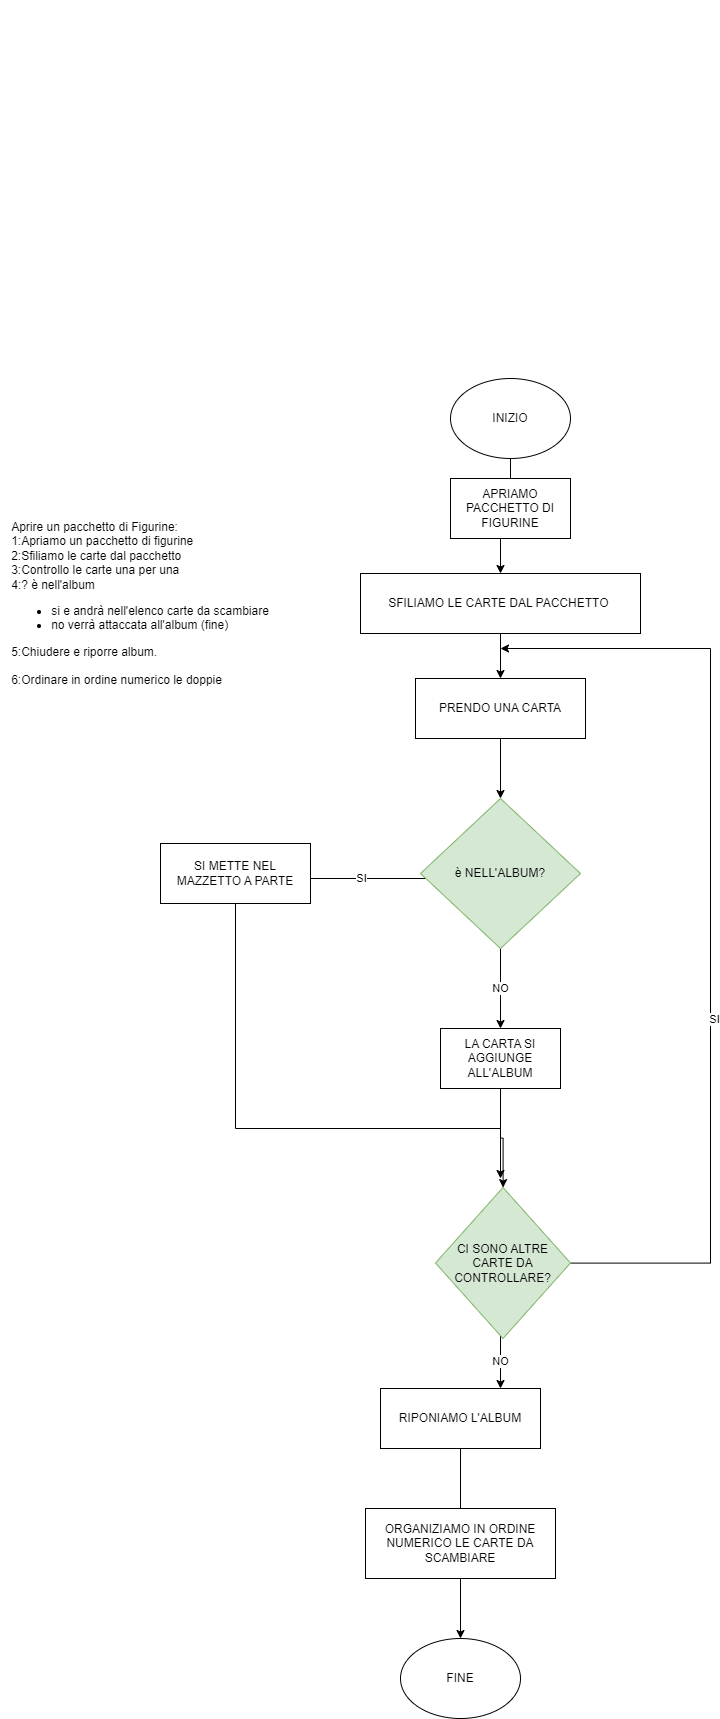

The diagram above was exported from draw.io. Its source (the exported page's mxGraphModel, read from the mxfile embedded in the PNG):
<mxGraphModel dx="1588" dy="2045" grid="1" gridSize="10" guides="1" tooltips="1" connect="1" arrows="1" fold="1" page="1" pageScale="1" pageWidth="827" pageHeight="1169" math="0" shadow="0">
  <root>
    <mxCell id="WIyWlLk6GJQsqaUBKTNV-0" />
    <mxCell id="WIyWlLk6GJQsqaUBKTNV-1" parent="WIyWlLk6GJQsqaUBKTNV-0" />
    <mxCell id="9_sJ9QbyvLPPT1NcTo97-2" value="&lt;div style=&quot;text-align: left;&quot;&gt;&lt;span style=&quot;background-color: initial;&quot;&gt;Aprire un pacchetto di Figurine:&lt;/span&gt;&lt;/div&gt;&lt;div style=&quot;text-align: left;&quot;&gt;&lt;span style=&quot;background-color: initial;&quot;&gt;1:Apriamo un pacchetto di figurine&amp;nbsp;&lt;/span&gt;&lt;/div&gt;&lt;div style=&quot;text-align: left;&quot;&gt;&lt;span style=&quot;background-color: initial;&quot;&gt;2:Sfiliamo le carte dal pacchetto&lt;/span&gt;&lt;/div&gt;&lt;div style=&quot;text-align: left;&quot;&gt;&lt;span style=&quot;background-color: initial;&quot;&gt;3:Controllo le carte una per una&lt;/span&gt;&lt;/div&gt;&lt;div style=&quot;text-align: left;&quot;&gt;&lt;span style=&quot;background-color: initial;&quot;&gt;4:? è nell'album&lt;/span&gt;&lt;/div&gt;&lt;div style=&quot;text-align: left;&quot;&gt;&lt;ul&gt;&lt;li&gt;&lt;span style=&quot;background-color: initial;&quot;&gt;si e andrà nell'elenco carte da scambiare&lt;/span&gt;&lt;/li&gt;&lt;li&gt;&lt;span style=&quot;background-color: initial;&quot;&gt;no verrà attaccata all'album (fine)&lt;/span&gt;&lt;/li&gt;&lt;/ul&gt;&lt;/div&gt;&lt;div style=&quot;text-align: left;&quot;&gt;&lt;span style=&quot;background-color: initial;&quot;&gt;5:Chiudere e riporre album.&lt;/span&gt;&lt;/div&gt;&lt;div style=&quot;text-align: left;&quot;&gt;&lt;span style=&quot;background-color: initial;&quot;&gt;&amp;nbsp;&lt;/span&gt;&lt;/div&gt;&lt;div style=&quot;text-align: left;&quot;&gt;&lt;span style=&quot;background-color: initial;&quot;&gt;6:Ordinare in ordine numerico le doppie&lt;/span&gt;&lt;/div&gt;&lt;div style=&quot;text-align: left;&quot;&gt;&lt;br&gt;&lt;/div&gt;&lt;br&gt;&lt;br&gt;" style="text;html=1;strokeColor=none;fillColor=none;align=center;verticalAlign=middle;whiteSpace=wrap;rounded=0;" vertex="1" parent="WIyWlLk6GJQsqaUBKTNV-1">
      <mxGeometry x="10" y="-18" width="280" height="1250" as="geometry" />
    </mxCell>
    <mxCell id="9_sJ9QbyvLPPT1NcTo97-6" value="" style="edgeStyle=orthogonalEdgeStyle;rounded=0;orthogonalLoop=1;jettySize=auto;html=1;" edge="1" parent="WIyWlLk6GJQsqaUBKTNV-1" source="9_sJ9QbyvLPPT1NcTo97-3" target="9_sJ9QbyvLPPT1NcTo97-5">
      <mxGeometry relative="1" as="geometry" />
    </mxCell>
    <mxCell id="9_sJ9QbyvLPPT1NcTo97-3" value="INIZIO" style="ellipse;whiteSpace=wrap;html=1;" vertex="1" parent="WIyWlLk6GJQsqaUBKTNV-1">
      <mxGeometry x="460" y="360" width="120" height="80" as="geometry" />
    </mxCell>
    <mxCell id="9_sJ9QbyvLPPT1NcTo97-4" value="APRIAMO PACCHETTO DI FIGURINE" style="shape=rectangle;perimeter=parallelogramPerimeter;whiteSpace=wrap;html=1;fixedSize=1;" vertex="1" parent="WIyWlLk6GJQsqaUBKTNV-1">
      <mxGeometry x="460" y="460" width="120" height="60" as="geometry" />
    </mxCell>
    <mxCell id="9_sJ9QbyvLPPT1NcTo97-8" value="" style="edgeStyle=orthogonalEdgeStyle;rounded=0;orthogonalLoop=1;jettySize=auto;html=1;" edge="1" parent="WIyWlLk6GJQsqaUBKTNV-1" source="9_sJ9QbyvLPPT1NcTo97-5" target="9_sJ9QbyvLPPT1NcTo97-7">
      <mxGeometry relative="1" as="geometry" />
    </mxCell>
    <mxCell id="9_sJ9QbyvLPPT1NcTo97-5" value="SFILIAMO LE CARTE DAL PACCHETTO&amp;nbsp;" style="shape=rectangle;perimeter=parallelogramPerimeter;whiteSpace=wrap;html=1;fixedSize=1;align=center;" vertex="1" parent="WIyWlLk6GJQsqaUBKTNV-1">
      <mxGeometry x="370" y="555" width="280" height="60" as="geometry" />
    </mxCell>
    <mxCell id="9_sJ9QbyvLPPT1NcTo97-10" value="" style="edgeStyle=orthogonalEdgeStyle;rounded=0;orthogonalLoop=1;jettySize=auto;html=1;" edge="1" parent="WIyWlLk6GJQsqaUBKTNV-1" source="9_sJ9QbyvLPPT1NcTo97-7" target="9_sJ9QbyvLPPT1NcTo97-9">
      <mxGeometry relative="1" as="geometry" />
    </mxCell>
    <mxCell id="9_sJ9QbyvLPPT1NcTo97-7" value="PRENDO UNA CARTA" style="shape=rectangle;perimeter=parallelogramPerimeter;whiteSpace=wrap;html=1;fixedSize=1;" vertex="1" parent="WIyWlLk6GJQsqaUBKTNV-1">
      <mxGeometry x="425" y="660" width="170" height="60" as="geometry" />
    </mxCell>
    <mxCell id="9_sJ9QbyvLPPT1NcTo97-12" value="NO" style="edgeStyle=orthogonalEdgeStyle;rounded=0;orthogonalLoop=1;jettySize=auto;html=1;" edge="1" parent="WIyWlLk6GJQsqaUBKTNV-1" source="9_sJ9QbyvLPPT1NcTo97-9" target="9_sJ9QbyvLPPT1NcTo97-13">
      <mxGeometry relative="1" as="geometry">
        <mxPoint x="380" y="980" as="targetPoint" />
      </mxGeometry>
    </mxCell>
    <mxCell id="9_sJ9QbyvLPPT1NcTo97-17" value="SI" style="edgeStyle=orthogonalEdgeStyle;rounded=0;orthogonalLoop=1;jettySize=auto;html=1;" edge="1" parent="WIyWlLk6GJQsqaUBKTNV-1" source="9_sJ9QbyvLPPT1NcTo97-9" target="9_sJ9QbyvLPPT1NcTo97-16">
      <mxGeometry relative="1" as="geometry">
        <mxPoint x="320" y="855" as="targetPoint" />
        <Array as="points">
          <mxPoint x="370" y="860" />
          <mxPoint x="370" y="860" />
        </Array>
      </mxGeometry>
    </mxCell>
    <mxCell id="9_sJ9QbyvLPPT1NcTo97-9" value="è NELL'ALBUM?" style="rhombus;whiteSpace=wrap;html=1;fillColor=#d5e8d4;strokeColor=#82b366;" vertex="1" parent="WIyWlLk6GJQsqaUBKTNV-1">
      <mxGeometry x="430" y="780" width="160" height="150" as="geometry" />
    </mxCell>
    <mxCell id="9_sJ9QbyvLPPT1NcTo97-24" style="edgeStyle=orthogonalEdgeStyle;rounded=0;orthogonalLoop=1;jettySize=auto;html=1;" edge="1" parent="WIyWlLk6GJQsqaUBKTNV-1" source="9_sJ9QbyvLPPT1NcTo97-13" target="9_sJ9QbyvLPPT1NcTo97-22">
      <mxGeometry relative="1" as="geometry" />
    </mxCell>
    <mxCell id="9_sJ9QbyvLPPT1NcTo97-13" value="LA CARTA SI AGGIUNGE ALL'ALBUM" style="shape=rectangle;perimeter=parallelogramPerimeter;whiteSpace=wrap;html=1;fixedSize=1;" vertex="1" parent="WIyWlLk6GJQsqaUBKTNV-1">
      <mxGeometry x="450" y="1010" width="120" height="60" as="geometry" />
    </mxCell>
    <mxCell id="9_sJ9QbyvLPPT1NcTo97-25" style="edgeStyle=orthogonalEdgeStyle;rounded=0;orthogonalLoop=1;jettySize=auto;html=1;" edge="1" parent="WIyWlLk6GJQsqaUBKTNV-1" source="9_sJ9QbyvLPPT1NcTo97-16">
      <mxGeometry relative="1" as="geometry">
        <mxPoint x="510" y="1160" as="targetPoint" />
        <Array as="points">
          <mxPoint x="245" y="1110" />
          <mxPoint x="510" y="1110" />
        </Array>
      </mxGeometry>
    </mxCell>
    <mxCell id="9_sJ9QbyvLPPT1NcTo97-16" value="SI METTE NEL MAZZETTO A PARTE" style="shape=rectangle;perimeter=parallelogramPerimeter;whiteSpace=wrap;html=1;fixedSize=1;" vertex="1" parent="WIyWlLk6GJQsqaUBKTNV-1">
      <mxGeometry x="170" y="825" width="150" height="60" as="geometry" />
    </mxCell>
    <mxCell id="9_sJ9QbyvLPPT1NcTo97-30" style="edgeStyle=orthogonalEdgeStyle;rounded=0;orthogonalLoop=1;jettySize=auto;html=1;" edge="1" parent="WIyWlLk6GJQsqaUBKTNV-1" source="9_sJ9QbyvLPPT1NcTo97-22">
      <mxGeometry relative="1" as="geometry">
        <mxPoint x="510" y="630" as="targetPoint" />
        <Array as="points">
          <mxPoint x="720" y="1244" />
          <mxPoint x="720" y="630" />
        </Array>
      </mxGeometry>
    </mxCell>
    <mxCell id="9_sJ9QbyvLPPT1NcTo97-31" value="SI" style="edgeLabel;html=1;align=center;verticalAlign=middle;resizable=0;points=[];" vertex="1" connectable="0" parent="9_sJ9QbyvLPPT1NcTo97-30">
      <mxGeometry x="-0.198" y="-3" relative="1" as="geometry">
        <mxPoint y="1" as="offset" />
      </mxGeometry>
    </mxCell>
    <mxCell id="9_sJ9QbyvLPPT1NcTo97-33" value="NO" style="edgeStyle=orthogonalEdgeStyle;rounded=0;orthogonalLoop=1;jettySize=auto;html=1;entryX=0.75;entryY=0;entryDx=0;entryDy=0;" edge="1" parent="WIyWlLk6GJQsqaUBKTNV-1" source="9_sJ9QbyvLPPT1NcTo97-22" target="9_sJ9QbyvLPPT1NcTo97-32">
      <mxGeometry relative="1" as="geometry">
        <Array as="points">
          <mxPoint x="510" y="1370" />
          <mxPoint x="510" y="1370" />
        </Array>
      </mxGeometry>
    </mxCell>
    <mxCell id="9_sJ9QbyvLPPT1NcTo97-22" value="CI SONO ALTRE CARTE DA CONTROLLARE?" style="rhombus;whiteSpace=wrap;html=1;fillColor=#d5e8d4;strokeColor=#82b366;" vertex="1" parent="WIyWlLk6GJQsqaUBKTNV-1">
      <mxGeometry x="445" y="1169" width="135" height="151" as="geometry" />
    </mxCell>
    <mxCell id="9_sJ9QbyvLPPT1NcTo97-37" style="edgeStyle=orthogonalEdgeStyle;rounded=0;orthogonalLoop=1;jettySize=auto;html=1;startArrow=none;" edge="1" parent="WIyWlLk6GJQsqaUBKTNV-1" source="9_sJ9QbyvLPPT1NcTo97-38" target="9_sJ9QbyvLPPT1NcTo97-34">
      <mxGeometry relative="1" as="geometry" />
    </mxCell>
    <mxCell id="9_sJ9QbyvLPPT1NcTo97-32" value="RIPONIAMO L'ALBUM" style="shape=rectangle;perimeter=parallelogramPerimeter;whiteSpace=wrap;html=1;fixedSize=1;" vertex="1" parent="WIyWlLk6GJQsqaUBKTNV-1">
      <mxGeometry x="390" y="1370" width="160" height="60" as="geometry" />
    </mxCell>
    <mxCell id="9_sJ9QbyvLPPT1NcTo97-34" value="FINE" style="ellipse;whiteSpace=wrap;html=1;" vertex="1" parent="WIyWlLk6GJQsqaUBKTNV-1">
      <mxGeometry x="410" y="1620" width="120" height="80" as="geometry" />
    </mxCell>
    <mxCell id="9_sJ9QbyvLPPT1NcTo97-39" value="" style="edgeStyle=orthogonalEdgeStyle;rounded=0;orthogonalLoop=1;jettySize=auto;html=1;endArrow=none;" edge="1" parent="WIyWlLk6GJQsqaUBKTNV-1" source="9_sJ9QbyvLPPT1NcTo97-32" target="9_sJ9QbyvLPPT1NcTo97-38">
      <mxGeometry relative="1" as="geometry">
        <mxPoint x="470" y="1430" as="sourcePoint" />
        <mxPoint x="470" y="1830" as="targetPoint" />
      </mxGeometry>
    </mxCell>
    <mxCell id="9_sJ9QbyvLPPT1NcTo97-38" value="ORGANIZIAMO IN ORDINE NUMERICO LE CARTE DA SCAMBIARE" style="rounded=0;whiteSpace=wrap;html=1;" vertex="1" parent="WIyWlLk6GJQsqaUBKTNV-1">
      <mxGeometry x="375" y="1490" width="190" height="70" as="geometry" />
    </mxCell>
  </root>
</mxGraphModel>